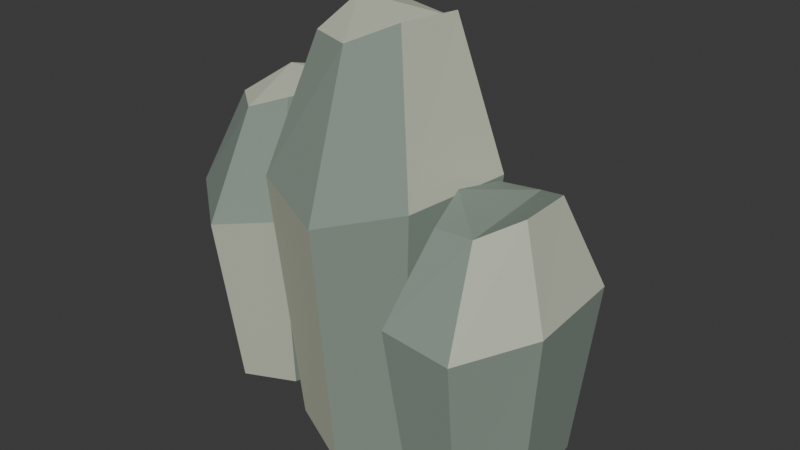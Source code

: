 # Source: source.blend  (saved by Blender 4.5.90; exported with 4.5.12 LTS)
import bpy
from mathutils import Matrix  # noqa: F401  (used for matrix-valued properties, if any)

bpy.ops.wm.read_factory_settings(use_empty=True)
scene = bpy.context.scene
scene.name = 'Scene'

# ---- collections
col_collection = bpy.data.collections.new('Collection'); scene.collection.children.link(col_collection)

# ---- materials (node trees are filled in below, after node groups)
mat_silicate_dark = bpy.data.materials.new('Silicate_Dark')
mat_silicate_dark.diffuse_color = (0.24, 0.3, 0.25, 1.0)
mat_silicate_light = bpy.data.materials.new('Silicate_Light')
mat_silicate_light.diffuse_color = (0.52, 0.55, 0.43, 1.0)

# ---- material node trees
mat_silicate_dark.use_nodes = True; mat_silicate_dark.node_tree.nodes.clear()
_N = mat_silicate_dark.node_tree.nodes; _L = mat_silicate_dark.node_tree.links
n0 = _N.new('ShaderNodeBsdfPrincipled'); n0.name = 'Principled BSDF'; n0.location = (-200, 100)
n0.inputs[0].default_value = (0.24, 0.3, 0.25, 1.0)
n0.inputs[2].default_value = 0.82
n1 = _N.new('ShaderNodeOutputMaterial'); n1.name = 'Material Output'; n1.location = (200, 100)
_L.new(n0.outputs[0], n1.inputs[0])
n1.is_active_output = True
mat_silicate_light.use_nodes = True; mat_silicate_light.node_tree.nodes.clear()
_N = mat_silicate_light.node_tree.nodes; _L = mat_silicate_light.node_tree.links
n0 = _N.new('ShaderNodeBsdfPrincipled'); n0.name = 'Principled BSDF'; n0.location = (-200, 100)
n0.inputs[0].default_value = (0.52, 0.55, 0.43, 1.0)
n0.inputs[2].default_value = 0.82
n1 = _N.new('ShaderNodeOutputMaterial'); n1.name = 'Material Output'; n1.location = (200, 100)
_L.new(n0.outputs[0], n1.inputs[0])
n1.is_active_output = True

# ---- world
world_world = bpy.data.worlds.new('World'); scene.world = world_world
world_world.use_nodes = True; world_world.node_tree.nodes.clear()
_N = world_world.node_tree.nodes; _L = world_world.node_tree.links
n0 = _N.new('ShaderNodeOutputWorld'); n0.name = 'World Output'; n0.location = (200, 100)
n1 = _N.new('ShaderNodeBackground'); n1.name = 'Background'; n1.location = (-200, 100)
n1.inputs[0].default_value = (0.05088, 0.05088, 0.05088, 1.0)
_L.new(n1.outputs[0], n0.inputs[0])
n0.is_active_output = True
world_world.color = (0.05088, 0.05088, 0.05088)
world_world.sun_shadow_jitter_overblur = 0.0

# ---- meshes
me_silicate_deposit_facets = bpy.data.meshes.new('Silicate_Deposit_Facets')
me_silicate_deposit_facets.from_pydata([(-0.1303, 0.06258, -0.35), (-0.2045, 0.2034, -0.3336), (-0.3121, 0.2415, -0.3636), (-0.3769, 0.1026, -0.355), (-0.3874, -0.07564, -0.3322), (-0.2853, -0.1575, -0.3598), (-0.1798, -0.1089, -0.3597), (-0.0909, 0.06895, 0.05515), (-0.186, 0.2495, 0.04254), (-0.3239, 0.2984, 0.02274), (-0.407, 0.1203, 0.05183), (-0.4205, -0.1083, 0.04742), (-0.2897, -0.2132, 0.022), (-0.1543, -0.1509, 0.04756), (-0.1697, 0.05621, 0.2664), (-0.223, 0.1573, 0.2364), (-0.3002, 0.1847, 0.245), (-0.3467, 0.08496, 0.2678), (-0.3543, -0.04302, 0.2402), (-0.281, -0.1018, 0.2403), (-0.2052, -0.06693, 0.2678), (0.1565, 0.06454, -0.41), (0.05136, 0.1749, -0.3865), (-0.07709, 0.1777, -0.4295), (-0.1312, 0.02623, -0.4172), (-0.1176, -0.1457, -0.3845), (0.01089, -0.1916, -0.424), (0.1246, -0.1131, -0.4238), (0.2006, 0.08275, 0.1707), (0.06585, 0.2242, 0.1526), (-0.09884, 0.2278, 0.1243), (-0.1682, 0.03362, 0.166), (-0.1507, -0.1868, 0.1596), (0.01396, -0.2457, 0.1232), (0.1597, -0.1449, 0.1598), (0.1123, 0.04634, 0.4735), (0.03687, 0.1256, 0.4305), (-0.05535, 0.1276, 0.4428), (-0.0942, 0.01883, 0.4755), (-0.08442, -0.1046, 0.436), (0.007816, -0.1376, 0.4362), (0.08944, -0.08117, 0.4756), (0.3794, 0.08451, -0.37), (0.2783, 0.1439, -0.3553), (0.1785, 0.09944, -0.3823), (0.1638, -0.05474, -0.3745), (0.2052, -0.2023, -0.354), (0.3128, -0.196, -0.3788), (0.3866, -0.08471, -0.3787), (0.4103, 0.1168, -0.005368), (0.2807, 0.193, -0.01671), (0.1527, 0.1359, -0.03453), (0.1339, -0.06172, -0.008357), (0.1869, -0.2509, -0.01232), (0.3249, -0.2428, -0.0352), (0.4195, -0.1001, -0.01219), (0.3486, 0.05221, 0.1847), (0.276, 0.09488, 0.1577), (0.2043, 0.06293, 0.1655), (0.1938, -0.04776, 0.186), (0.2235, -0.1537, 0.1612), (0.3007, -0.1492, 0.1613), (0.3537, -0.06928, 0.186)], [], [(6, 5, 4, 3, 2, 1, 0), (0, 1, 8, 7), (1, 2, 9, 8), (2, 3, 10, 9), (3, 4, 11, 10), (4, 5, 12, 11), (5, 6, 13, 12), (6, 0, 7, 13), (7, 8, 15, 14), (8, 9, 16, 15), (9, 10, 17, 16), (10, 11, 18, 17), (11, 12, 19, 18), (12, 13, 20, 19), (13, 7, 14, 20), (14, 15, 16, 17, 18, 19, 20), (27, 26, 25, 24, 23, 22, 21), (21, 22, 29, 28), (22, 23, 30, 29), (23, 24, 31, 30), (24, 25, 32, 31), (25, 26, 33, 32), (26, 27, 34, 33), (27, 21, 28, 34), (28, 29, 36, 35), (29, 30, 37, 36), (30, 31, 38, 37), (31, 32, 39, 38), (32, 33, 40, 39), (33, 34, 41, 40), (34, 28, 35, 41), (35, 36, 37, 38, 39, 40, 41), (48, 47, 46, 45, 44, 43, 42), (42, 43, 50, 49), (43, 44, 51, 50), (44, 45, 52, 51), (45, 46, 53, 52), (46, 47, 54, 53), (47, 48, 55, 54), (48, 42, 49, 55), (49, 50, 57, 56), (50, 51, 58, 57), (51, 52, 59, 58), (52, 53, 60, 59), (53, 54, 61, 60), (54, 55, 62, 61), (55, 49, 56, 62), (56, 57, 58, 59, 60, 61, 62)])
me_silicate_deposit_facets.polygons.foreach_set('material_index', [1, 1, 0, 0, 0, 1, 1, 0, 0, 0, 1, 1, 0, 0, 0, 1, 1, 0, 0, 0, 1, 1, 0, 0, 0, 1, 1, 0, 0, 0, 1, 1, 0, 0, 0, 1, 1, 0, 0, 0, 1, 1, 0, 0, 0, 1, 1, 0])
me_silicate_deposit_facets.materials.append(mat_silicate_dark)
me_silicate_deposit_facets.materials.append(mat_silicate_light)
me_silicate_deposit_facets.update()

# ---- objects
ob_asset_silicate_deposit_ridge = bpy.data.objects.new('ASSET_silicate-deposit-ridge', None)
ob_visual = bpy.data.objects.new('Visual', None)
ob_silicate_deposit = bpy.data.objects.new('Silicate_Deposit', me_silicate_deposit_facets)

# ---- transforms, parenting, visibility, modifiers, constraints
ob_asset_silicate_deposit_ridge.location = (0.0, 0.0, 0.0)
ob_visual.parent = ob_asset_silicate_deposit_ridge
ob_visual.location = (0.0, 0.0, 0.0)
ob_silicate_deposit.parent = ob_visual
ob_silicate_deposit.location = (0.0, 0.0, 0.0)

# ---- collection membership
col_collection.objects.link(ob_asset_silicate_deposit_ridge)
col_collection.objects.link(ob_visual)
col_collection.objects.link(ob_silicate_deposit)

# ---- scene / render settings (as saved in the file)
scene.frame_start = 1; scene.frame_end = 250; scene.frame_set(1)
scene.render.engine = 'BLENDER_EEVEE_NEXT'
bpy.context.view_layer.update()

# ---- added for rendering (the .blend has no active camera and no usable light): camera, sun
cam_auto = bpy.data.cameras.new('AutoCamera')
cam_auto.lens = 50.0
cam_auto.sensor_width = 36.0
cam_auto.clip_end = 1000.0
ob_auto_camera = bpy.data.objects.new('AutoCamera', cam_auto)
scene.collection.objects.link(ob_auto_camera)
ob_auto_camera.location = (1.24993, -1.47674, 1.02335)
ob_auto_camera.rotation_euler = (1.09748, -7.21219e-08, 0.694738)
scene.camera = ob_auto_camera
light_auto_sun = bpy.data.lights.new('AutoSun', 'SUN')
light_auto_sun.energy = 3.0
light_auto_sun.angle = 0.0523599
ob_auto_sun = bpy.data.objects.new('AutoSun', light_auto_sun)
scene.collection.objects.link(ob_auto_sun)
ob_auto_sun.rotation_euler = (0.872665, 0.174533, 0.523599)
bpy.context.view_layer.update()
